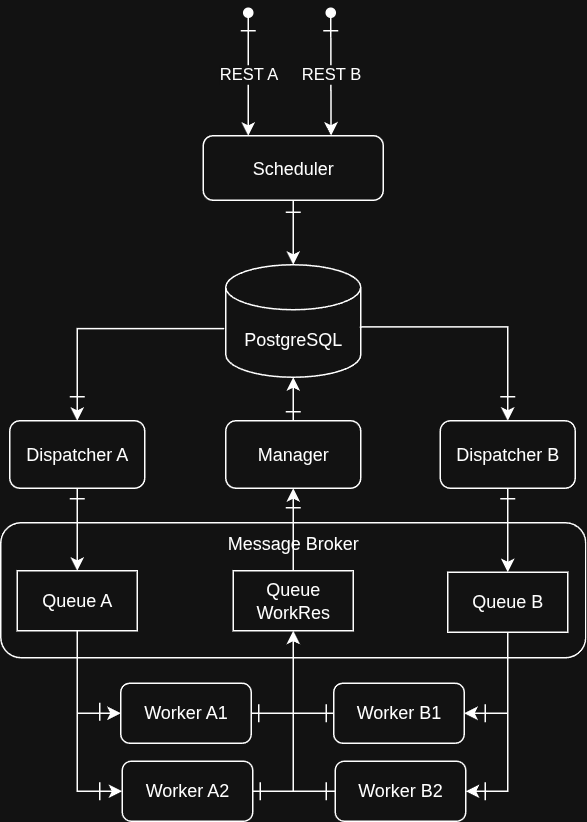

The diagram above was exported from draw.io. Its source (the exported page's mxGraphModel, read from the mxfile embedded in the PNG):
<mxGraphModel dx="1344" dy="802" grid="1" gridSize="10" guides="1" tooltips="1" connect="1" arrows="1" fold="1" page="1" pageScale="1" pageWidth="1100" pageHeight="850" math="0" shadow="0">
  <root>
    <mxCell id="zvoqp1amaBpmJIhUxtfH-0" />
    <mxCell id="zvoqp1amaBpmJIhUxtfH-1" parent="zvoqp1amaBpmJIhUxtfH-0" />
    <mxCell id="zvoqp1amaBpmJIhUxtfH-2" value="Scheduler" style="rounded=1;whiteSpace=wrap;html=1;" vertex="1" parent="zvoqp1amaBpmJIhUxtfH-1">
      <mxGeometry x="325" y="212" width="120" height="43" as="geometry" />
    </mxCell>
    <mxCell id="zvoqp1amaBpmJIhUxtfH-3" value="PostgreSQL" style="shape=cylinder3;whiteSpace=wrap;html=1;boundedLbl=1;backgroundOutline=1;size=15;" vertex="1" parent="zvoqp1amaBpmJIhUxtfH-1">
      <mxGeometry x="340" y="298" width="90" height="75" as="geometry" />
    </mxCell>
    <mxCell id="zvoqp1amaBpmJIhUxtfH-4" value="Dispatcher A" style="rounded=1;whiteSpace=wrap;html=1;" vertex="1" parent="zvoqp1amaBpmJIhUxtfH-1">
      <mxGeometry x="196" y="402" width="90" height="45" as="geometry" />
    </mxCell>
    <mxCell id="zvoqp1amaBpmJIhUxtfH-5" value="Dispatcher B" style="rounded=1;whiteSpace=wrap;html=1;" vertex="1" parent="zvoqp1amaBpmJIhUxtfH-1">
      <mxGeometry x="483" y="402" width="90" height="45" as="geometry" />
    </mxCell>
    <mxCell id="zvoqp1amaBpmJIhUxtfH-6" value="Message Broker" style="rounded=1;whiteSpace=wrap;html=1;verticalAlign=top;align=center;" vertex="1" parent="zvoqp1amaBpmJIhUxtfH-1">
      <mxGeometry x="190" y="470" width="390" height="90" as="geometry" />
    </mxCell>
    <mxCell id="zvoqp1amaBpmJIhUxtfH-7" value="Queue A" style="rounded=0;whiteSpace=wrap;html=1;" vertex="1" parent="zvoqp1amaBpmJIhUxtfH-1">
      <mxGeometry x="201" y="502" width="80" height="40" as="geometry" />
    </mxCell>
    <mxCell id="zvoqp1amaBpmJIhUxtfH-8" value="Queue B" style="rounded=0;whiteSpace=wrap;html=1;" vertex="1" parent="zvoqp1amaBpmJIhUxtfH-1">
      <mxGeometry x="488" y="503" width="80" height="40" as="geometry" />
    </mxCell>
    <mxCell id="zvoqp1amaBpmJIhUxtfH-9" value="REST A" style="endArrow=classic;html=1;rounded=0;entryX=0.25;entryY=0;entryDx=0;entryDy=0;startArrow=oval;startFill=1;endFill=1;" edge="1" parent="zvoqp1amaBpmJIhUxtfH-1" target="zvoqp1amaBpmJIhUxtfH-2">
      <mxGeometry width="50" height="50" relative="1" as="geometry">
        <mxPoint x="355" y="130" as="sourcePoint" />
        <mxPoint x="460" y="314" as="targetPoint" />
      </mxGeometry>
    </mxCell>
    <mxCell id="zvoqp1amaBpmJIhUxtfH-10" value="REST B" style="endArrow=classic;html=1;rounded=0;entryX=0.71;entryY=-0.002;entryDx=0;entryDy=0;startArrow=oval;startFill=1;entryPerimeter=0;endFill=1;" edge="1" parent="zvoqp1amaBpmJIhUxtfH-1" target="zvoqp1amaBpmJIhUxtfH-2">
      <mxGeometry width="50" height="50" relative="1" as="geometry">
        <mxPoint x="410" y="130" as="sourcePoint" />
        <mxPoint x="560" y="204" as="targetPoint" />
      </mxGeometry>
    </mxCell>
    <mxCell id="zvoqp1amaBpmJIhUxtfH-11" value="Worker A1" style="rounded=1;whiteSpace=wrap;html=1;" vertex="1" parent="zvoqp1amaBpmJIhUxtfH-1">
      <mxGeometry x="270" y="577" width="87" height="40" as="geometry" />
    </mxCell>
    <mxCell id="zvoqp1amaBpmJIhUxtfH-12" value="Worker A2" style="rounded=1;whiteSpace=wrap;html=1;" vertex="1" parent="zvoqp1amaBpmJIhUxtfH-1">
      <mxGeometry x="271" y="629" width="87" height="40" as="geometry" />
    </mxCell>
    <mxCell id="zvoqp1amaBpmJIhUxtfH-13" value="Worker B1" style="rounded=1;whiteSpace=wrap;html=1;" vertex="1" parent="zvoqp1amaBpmJIhUxtfH-1">
      <mxGeometry x="412" y="577" width="87" height="40" as="geometry" />
    </mxCell>
    <mxCell id="zvoqp1amaBpmJIhUxtfH-14" value="Worker B2" style="rounded=1;whiteSpace=wrap;html=1;" vertex="1" parent="zvoqp1amaBpmJIhUxtfH-1">
      <mxGeometry x="413" y="629" width="87" height="40" as="geometry" />
    </mxCell>
    <mxCell id="zvoqp1amaBpmJIhUxtfH-15" value="" style="endArrow=classic;html=1;rounded=0;exitX=0.5;exitY=1;exitDx=0;exitDy=0;entryX=1;entryY=0.5;entryDx=0;entryDy=0;edgeStyle=orthogonalEdgeStyle;" edge="1" parent="zvoqp1amaBpmJIhUxtfH-1" source="zvoqp1amaBpmJIhUxtfH-8" target="zvoqp1amaBpmJIhUxtfH-13">
      <mxGeometry width="50" height="50" relative="1" as="geometry">
        <mxPoint x="410" y="660" as="sourcePoint" />
        <mxPoint x="460" y="610" as="targetPoint" />
      </mxGeometry>
    </mxCell>
    <mxCell id="zvoqp1amaBpmJIhUxtfH-16" value="" style="endArrow=classic;html=1;rounded=0;exitX=0.5;exitY=1;exitDx=0;exitDy=0;entryX=1;entryY=0.5;entryDx=0;entryDy=0;edgeStyle=orthogonalEdgeStyle;" edge="1" parent="zvoqp1amaBpmJIhUxtfH-1" source="zvoqp1amaBpmJIhUxtfH-8" target="zvoqp1amaBpmJIhUxtfH-14">
      <mxGeometry width="50" height="50" relative="1" as="geometry">
        <mxPoint x="650" y="600" as="sourcePoint" />
        <mxPoint x="672" y="657" as="targetPoint" />
      </mxGeometry>
    </mxCell>
    <mxCell id="zvoqp1amaBpmJIhUxtfH-17" value="" style="endArrow=classic;html=1;rounded=0;exitX=0.5;exitY=1;exitDx=0;exitDy=0;entryX=0;entryY=0.5;entryDx=0;entryDy=0;edgeStyle=orthogonalEdgeStyle;" edge="1" parent="zvoqp1amaBpmJIhUxtfH-1" source="zvoqp1amaBpmJIhUxtfH-7" target="zvoqp1amaBpmJIhUxtfH-11">
      <mxGeometry width="50" height="50" relative="1" as="geometry">
        <mxPoint x="580" y="680" as="sourcePoint" />
        <mxPoint x="602" y="800" as="targetPoint" />
      </mxGeometry>
    </mxCell>
    <mxCell id="zvoqp1amaBpmJIhUxtfH-18" value="" style="endArrow=classic;html=1;rounded=0;exitX=0.5;exitY=1;exitDx=0;exitDy=0;entryX=0;entryY=0.5;entryDx=0;entryDy=0;edgeStyle=orthogonalEdgeStyle;" edge="1" parent="zvoqp1amaBpmJIhUxtfH-1" source="zvoqp1amaBpmJIhUxtfH-7" target="zvoqp1amaBpmJIhUxtfH-12">
      <mxGeometry width="50" height="50" relative="1" as="geometry">
        <mxPoint x="520" y="690" as="sourcePoint" />
        <mxPoint x="480" y="751" as="targetPoint" />
      </mxGeometry>
    </mxCell>
    <mxCell id="zvoqp1amaBpmJIhUxtfH-19" value="" style="endArrow=classic;html=1;rounded=0;exitX=0.5;exitY=1;exitDx=0;exitDy=0;" edge="1" parent="zvoqp1amaBpmJIhUxtfH-1" source="zvoqp1amaBpmJIhUxtfH-4" target="zvoqp1amaBpmJIhUxtfH-7">
      <mxGeometry width="50" height="50" relative="1" as="geometry">
        <mxPoint x="361" y="630" as="sourcePoint" />
        <mxPoint x="340" y="737" as="targetPoint" />
      </mxGeometry>
    </mxCell>
    <mxCell id="zvoqp1amaBpmJIhUxtfH-20" value="" style="endArrow=classic;html=1;rounded=0;exitX=0.5;exitY=1;exitDx=0;exitDy=0;entryX=0.5;entryY=0;entryDx=0;entryDy=0;" edge="1" parent="zvoqp1amaBpmJIhUxtfH-1" source="zvoqp1amaBpmJIhUxtfH-5" target="zvoqp1amaBpmJIhUxtfH-8">
      <mxGeometry width="50" height="50" relative="1" as="geometry">
        <mxPoint x="340" y="440" as="sourcePoint" />
        <mxPoint x="340" y="517" as="targetPoint" />
      </mxGeometry>
    </mxCell>
    <mxCell id="zvoqp1amaBpmJIhUxtfH-21" value="" style="endArrow=classic;html=1;rounded=0;exitX=-0.011;exitY=0.568;exitDx=0;exitDy=0;edgeStyle=orthogonalEdgeStyle;exitPerimeter=0;entryX=0.5;entryY=0;entryDx=0;entryDy=0;" edge="1" parent="zvoqp1amaBpmJIhUxtfH-1" source="zvoqp1amaBpmJIhUxtfH-3" target="zvoqp1amaBpmJIhUxtfH-4">
      <mxGeometry width="50" height="50" relative="1" as="geometry">
        <mxPoint x="401" y="620" as="sourcePoint" />
        <mxPoint x="240" y="430" as="targetPoint" />
      </mxGeometry>
    </mxCell>
    <mxCell id="zvoqp1amaBpmJIhUxtfH-22" value="" style="endArrow=classic;html=1;rounded=0;exitX=0.993;exitY=0.552;exitDx=0;exitDy=0;edgeStyle=orthogonalEdgeStyle;exitPerimeter=0;entryX=0.5;entryY=0;entryDx=0;entryDy=0;" edge="1" parent="zvoqp1amaBpmJIhUxtfH-1" source="zvoqp1amaBpmJIhUxtfH-3" target="zvoqp1amaBpmJIhUxtfH-5">
      <mxGeometry width="50" height="50" relative="1" as="geometry">
        <mxPoint x="483" y="390" as="sourcePoint" />
        <mxPoint x="450" y="449" as="targetPoint" />
      </mxGeometry>
    </mxCell>
    <mxCell id="zvoqp1amaBpmJIhUxtfH-23" value="" style="endArrow=classic;html=1;rounded=0;exitX=0.5;exitY=1;exitDx=0;exitDy=0;" edge="1" parent="zvoqp1amaBpmJIhUxtfH-1" source="zvoqp1amaBpmJIhUxtfH-2" target="zvoqp1amaBpmJIhUxtfH-3">
      <mxGeometry width="50" height="50" relative="1" as="geometry">
        <mxPoint x="570" y="440" as="sourcePoint" />
        <mxPoint x="570" y="495" as="targetPoint" />
      </mxGeometry>
    </mxCell>
    <mxCell id="zvoqp1amaBpmJIhUxtfH-24" value="" style="endArrow=none;html=1;rounded=0;" edge="1" parent="zvoqp1amaBpmJIhUxtfH-1">
      <mxGeometry width="50" height="50" relative="1" as="geometry">
        <mxPoint x="405" y="142" as="sourcePoint" />
        <mxPoint x="415" y="142" as="targetPoint" />
      </mxGeometry>
    </mxCell>
    <mxCell id="zvoqp1amaBpmJIhUxtfH-25" value="" style="endArrow=none;html=1;rounded=0;" edge="1" parent="zvoqp1amaBpmJIhUxtfH-1">
      <mxGeometry width="50" height="50" relative="1" as="geometry">
        <mxPoint x="350" y="142" as="sourcePoint" />
        <mxPoint x="360" y="142" as="targetPoint" />
      </mxGeometry>
    </mxCell>
    <mxCell id="zvoqp1amaBpmJIhUxtfH-26" value="" style="endArrow=none;html=1;rounded=0;" edge="1" parent="zvoqp1amaBpmJIhUxtfH-1">
      <mxGeometry width="50" height="50" relative="1" as="geometry">
        <mxPoint x="380" y="263" as="sourcePoint" />
        <mxPoint x="390" y="263" as="targetPoint" />
      </mxGeometry>
    </mxCell>
    <mxCell id="zvoqp1amaBpmJIhUxtfH-27" value="" style="endArrow=none;html=1;rounded=0;" edge="1" parent="zvoqp1amaBpmJIhUxtfH-1">
      <mxGeometry width="50" height="50" relative="1" as="geometry">
        <mxPoint x="523" y="386" as="sourcePoint" />
        <mxPoint x="533" y="386" as="targetPoint" />
      </mxGeometry>
    </mxCell>
    <mxCell id="zvoqp1amaBpmJIhUxtfH-28" value="" style="endArrow=none;html=1;rounded=0;" edge="1" parent="zvoqp1amaBpmJIhUxtfH-1">
      <mxGeometry width="50" height="50" relative="1" as="geometry">
        <mxPoint x="236" y="386" as="sourcePoint" />
        <mxPoint x="246" y="386" as="targetPoint" />
      </mxGeometry>
    </mxCell>
    <mxCell id="zvoqp1amaBpmJIhUxtfH-29" value="" style="endArrow=none;html=1;rounded=0;" edge="1" parent="zvoqp1amaBpmJIhUxtfH-1">
      <mxGeometry width="50" height="50" relative="1" as="geometry">
        <mxPoint x="523" y="454" as="sourcePoint" />
        <mxPoint x="533" y="454" as="targetPoint" />
      </mxGeometry>
    </mxCell>
    <mxCell id="zvoqp1amaBpmJIhUxtfH-30" value="" style="endArrow=none;html=1;rounded=0;" edge="1" parent="zvoqp1amaBpmJIhUxtfH-1">
      <mxGeometry width="50" height="50" relative="1" as="geometry">
        <mxPoint x="236" y="454" as="sourcePoint" />
        <mxPoint x="246" y="454" as="targetPoint" />
      </mxGeometry>
    </mxCell>
    <mxCell id="zvoqp1amaBpmJIhUxtfH-31" value="" style="endArrow=none;html=1;rounded=0;" edge="1" parent="zvoqp1amaBpmJIhUxtfH-1">
      <mxGeometry width="50" height="50" relative="1" as="geometry">
        <mxPoint x="407" y="591" as="sourcePoint" />
        <mxPoint x="407" y="603" as="targetPoint" />
      </mxGeometry>
    </mxCell>
    <mxCell id="zvoqp1amaBpmJIhUxtfH-32" value="" style="endArrow=none;html=1;rounded=0;" edge="1" parent="zvoqp1amaBpmJIhUxtfH-1">
      <mxGeometry width="50" height="50" relative="1" as="geometry">
        <mxPoint x="513" y="643" as="sourcePoint" />
        <mxPoint x="513" y="655" as="targetPoint" />
      </mxGeometry>
    </mxCell>
    <mxCell id="zvoqp1amaBpmJIhUxtfH-33" value="" style="endArrow=none;html=1;rounded=0;" edge="1" parent="zvoqp1amaBpmJIhUxtfH-1">
      <mxGeometry width="50" height="50" relative="1" as="geometry">
        <mxPoint x="256" y="643" as="sourcePoint" />
        <mxPoint x="256" y="655" as="targetPoint" />
      </mxGeometry>
    </mxCell>
    <mxCell id="zvoqp1amaBpmJIhUxtfH-34" value="" style="endArrow=none;html=1;rounded=0;" edge="1" parent="zvoqp1amaBpmJIhUxtfH-1">
      <mxGeometry width="50" height="50" relative="1" as="geometry">
        <mxPoint x="256" y="590" as="sourcePoint" />
        <mxPoint x="256" y="602" as="targetPoint" />
      </mxGeometry>
    </mxCell>
    <mxCell id="s_8foo8BeltOVtU71So3-0" value="Queue WorkRes" style="rounded=0;whiteSpace=wrap;html=1;" vertex="1" parent="zvoqp1amaBpmJIhUxtfH-1">
      <mxGeometry x="345" y="502" width="80" height="40" as="geometry" />
    </mxCell>
    <mxCell id="s_8foo8BeltOVtU71So3-1" value="" style="endArrow=classic;html=1;rounded=0;exitX=0;exitY=0.5;exitDx=0;exitDy=0;entryX=0.5;entryY=1;entryDx=0;entryDy=0;edgeStyle=orthogonalEdgeStyle;" edge="1" parent="zvoqp1amaBpmJIhUxtfH-1" source="zvoqp1amaBpmJIhUxtfH-13" target="s_8foo8BeltOVtU71So3-0">
      <mxGeometry width="50" height="50" relative="1" as="geometry">
        <mxPoint x="810" y="590" as="sourcePoint" />
        <mxPoint x="839" y="644" as="targetPoint" />
      </mxGeometry>
    </mxCell>
    <mxCell id="s_8foo8BeltOVtU71So3-2" value="" style="endArrow=none;html=1;rounded=0;" edge="1" parent="zvoqp1amaBpmJIhUxtfH-1">
      <mxGeometry width="50" height="50" relative="1" as="geometry">
        <mxPoint x="513" y="591" as="sourcePoint" />
        <mxPoint x="513" y="603" as="targetPoint" />
      </mxGeometry>
    </mxCell>
    <mxCell id="s_8foo8BeltOVtU71So3-3" value="Manager" style="rounded=1;whiteSpace=wrap;html=1;" vertex="1" parent="zvoqp1amaBpmJIhUxtfH-1">
      <mxGeometry x="340" y="402" width="90" height="45" as="geometry" />
    </mxCell>
    <mxCell id="s_8foo8BeltOVtU71So3-4" value="" style="endArrow=classic;html=1;rounded=0;exitX=0;exitY=0.5;exitDx=0;exitDy=0;entryX=0.5;entryY=1;entryDx=0;entryDy=0;edgeStyle=orthogonalEdgeStyle;" edge="1" parent="zvoqp1amaBpmJIhUxtfH-1" source="zvoqp1amaBpmJIhUxtfH-14" target="s_8foo8BeltOVtU71So3-0">
      <mxGeometry width="50" height="50" relative="1" as="geometry">
        <mxPoint x="467" y="685" as="sourcePoint" />
        <mxPoint x="440" y="630" as="targetPoint" />
      </mxGeometry>
    </mxCell>
    <mxCell id="s_8foo8BeltOVtU71So3-5" value="" style="endArrow=classic;html=1;rounded=0;exitX=1;exitY=0.5;exitDx=0;exitDy=0;entryX=0.5;entryY=1;entryDx=0;entryDy=0;edgeStyle=orthogonalEdgeStyle;" edge="1" parent="zvoqp1amaBpmJIhUxtfH-1" source="zvoqp1amaBpmJIhUxtfH-11" target="s_8foo8BeltOVtU71So3-0">
      <mxGeometry width="50" height="50" relative="1" as="geometry">
        <mxPoint x="418" y="777" as="sourcePoint" />
        <mxPoint x="390" y="670" as="targetPoint" />
      </mxGeometry>
    </mxCell>
    <mxCell id="s_8foo8BeltOVtU71So3-6" value="" style="endArrow=classic;html=1;rounded=0;exitX=1;exitY=0.5;exitDx=0;exitDy=0;entryX=0.5;entryY=1;entryDx=0;entryDy=0;edgeStyle=orthogonalEdgeStyle;" edge="1" parent="zvoqp1amaBpmJIhUxtfH-1" source="zvoqp1amaBpmJIhUxtfH-12" target="s_8foo8BeltOVtU71So3-0">
      <mxGeometry width="50" height="50" relative="1" as="geometry">
        <mxPoint x="488" y="807" as="sourcePoint" />
        <mxPoint x="460" y="700" as="targetPoint" />
      </mxGeometry>
    </mxCell>
    <mxCell id="s_8foo8BeltOVtU71So3-7" value="" style="endArrow=none;html=1;rounded=0;" edge="1" parent="zvoqp1amaBpmJIhUxtfH-1">
      <mxGeometry width="50" height="50" relative="1" as="geometry">
        <mxPoint x="407" y="643" as="sourcePoint" />
        <mxPoint x="407" y="655" as="targetPoint" />
      </mxGeometry>
    </mxCell>
    <mxCell id="s_8foo8BeltOVtU71So3-8" value="" style="endArrow=none;html=1;rounded=0;" edge="1" parent="zvoqp1amaBpmJIhUxtfH-1">
      <mxGeometry width="50" height="50" relative="1" as="geometry">
        <mxPoint x="363" y="643" as="sourcePoint" />
        <mxPoint x="363" y="655" as="targetPoint" />
      </mxGeometry>
    </mxCell>
    <mxCell id="s_8foo8BeltOVtU71So3-9" value="" style="endArrow=none;html=1;rounded=0;" edge="1" parent="zvoqp1amaBpmJIhUxtfH-1">
      <mxGeometry width="50" height="50" relative="1" as="geometry">
        <mxPoint x="362" y="591" as="sourcePoint" />
        <mxPoint x="362" y="603" as="targetPoint" />
      </mxGeometry>
    </mxCell>
    <mxCell id="s_8foo8BeltOVtU71So3-10" value="" style="endArrow=classic;html=1;rounded=0;exitX=0.5;exitY=0;exitDx=0;exitDy=0;entryX=0.5;entryY=1;entryDx=0;entryDy=0;" edge="1" parent="zvoqp1amaBpmJIhUxtfH-1" source="s_8foo8BeltOVtU71So3-0" target="s_8foo8BeltOVtU71So3-3">
      <mxGeometry width="50" height="50" relative="1" as="geometry">
        <mxPoint x="290" y="550" as="sourcePoint" />
        <mxPoint x="290" y="605" as="targetPoint" />
      </mxGeometry>
    </mxCell>
    <mxCell id="s_8foo8BeltOVtU71So3-11" value="" style="endArrow=classic;html=1;rounded=0;exitX=0.5;exitY=0;exitDx=0;exitDy=0;entryX=0.5;entryY=1;entryDx=0;entryDy=0;entryPerimeter=0;" edge="1" parent="zvoqp1amaBpmJIhUxtfH-1" source="s_8foo8BeltOVtU71So3-3" target="zvoqp1amaBpmJIhUxtfH-3">
      <mxGeometry width="50" height="50" relative="1" as="geometry">
        <mxPoint x="450" y="495" as="sourcePoint" />
        <mxPoint x="450" y="440" as="targetPoint" />
      </mxGeometry>
    </mxCell>
    <mxCell id="s_8foo8BeltOVtU71So3-12" value="" style="endArrow=none;html=1;rounded=0;" edge="1" parent="zvoqp1amaBpmJIhUxtfH-1">
      <mxGeometry width="50" height="50" relative="1" as="geometry">
        <mxPoint x="380" y="396" as="sourcePoint" />
        <mxPoint x="390" y="396" as="targetPoint" />
      </mxGeometry>
    </mxCell>
    <mxCell id="s_8foo8BeltOVtU71So3-13" value="" style="endArrow=none;html=1;rounded=0;" edge="1" parent="zvoqp1amaBpmJIhUxtfH-1">
      <mxGeometry width="50" height="50" relative="1" as="geometry">
        <mxPoint x="380" y="460" as="sourcePoint" />
        <mxPoint x="390" y="460" as="targetPoint" />
      </mxGeometry>
    </mxCell>
  </root>
</mxGraphModel>